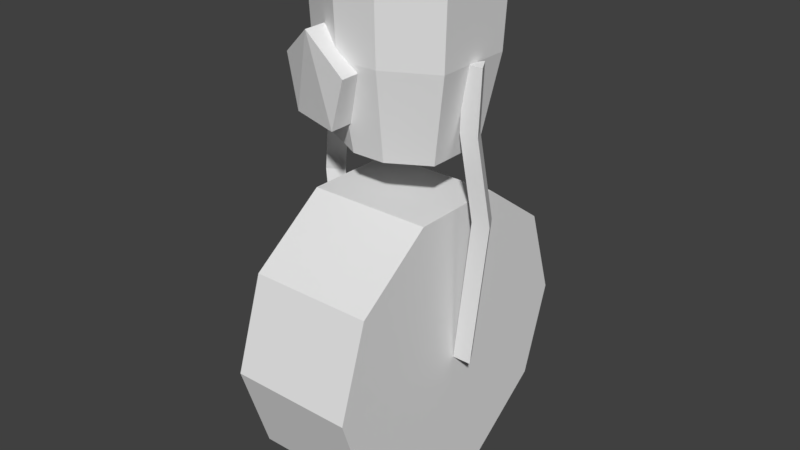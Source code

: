 # Source: Rued_n_LowPoly.blend  (saved by Blender 2.79.0; exported with 4.5.12 LTS)
import bpy
from mathutils import Matrix  # noqa: F401  (used for matrix-valued properties, if any)

bpy.ops.wm.read_factory_settings(use_empty=True)
scene = bpy.context.scene
scene.name = 'Scene'

# ---- collections
col_collection_1 = bpy.data.collections.new('Collection 1'); scene.collection.children.link(col_collection_1)

# ---- materials (node trees are filled in below, after node groups)
mat_material = bpy.data.materials.new('Material')
mat_material.alpha_threshold = 0.0
mat_material.use_transparent_shadow = False
mat_material.roughness = 0.5
mat_material.line_color = (0.0, 0.0, 0.0, 1.0)

# ---- material node trees

# ---- world
world_world = bpy.data.worlds.new('World'); scene.world = world_world
world_world.color = (0.05088, 0.05088, 0.05088)
world_world.use_sun_shadow = False
world_world.sun_shadow_jitter_overblur = 0.0
world_world.cycles.sampling_method = 'MANUAL'

# ---- meshes
me_cylinder_001 = bpy.data.meshes.new('Cylinder.001')
me_cylinder_001.from_pydata([(-0.6143, 1.0, -1.0), (-0.3486, 1.0, 1.0), (0.2517, -0.5, -1.0), (0.5174, -0.5, 1.0), (-1.48, -0.5, -1.0), (-1.215, -0.5, 1.0), (0.847, 1.0, 0.01834), (1.713, -0.5, 0.01834), (-0.01906, -0.5, 0.01834), (-0.5636, 1.0, 0.5692), (0.3024, -0.5, 0.5692), (-1.43, -0.5, 0.5692)], [], [(9, 1, 3, 10), (10, 3, 5, 11), (3, 1, 5), (11, 5, 1, 9), (0, 2, 4), (4, 8, 6, 0), (2, 7, 8, 4), (0, 6, 7, 2), (8, 11, 9, 6), (7, 10, 11, 8), (6, 9, 10, 7)])
_uv = me_cylinder_001.uv_layers.new(name='UVMap')
_uv.uv.foreach_set('vector', [0.2261, 0.7299, 0.2149, 0.7303, 0.2131, 0.6508, 0.2254, 0.6477, 0.5752, 0.7586, 0.5677, 0.756, 0.5684, 0.6739, 0.5745, 0.6644, 0.5413, 0.8114, 0.5513, 0.8712, 0.5132, 0.8361, 0.2227, 0.7199, 0.2108, 0.7203, 0.2144, 0.5979, 0.2254, 0.591, 0.1956, 0.8327, 0.2479, 0.7967, 0.226, 0.8729, 0.2129, 0.5763, 0.2141, 0.3844, 0.2239, 0.3876, 0.224, 0.5795, 0.5795, 0.5562, 0.5707, 0.5793, 0.5696, 0.3559, 0.5786, 0.3589, 0.2261, 0.3819, 0.225, 0.582, 0.2129, 0.576, 0.2107, 0.3759, 0.5768, 0.6398, 0.5702, 0.6408, 0.5729, 0.5554, 0.5782, 0.5565, 0.5753, 0.6606, 0.5685, 0.6738, 0.5712, 0.5688, 0.58, 0.549, 0.2127, 0.5765, 0.2245, 0.5788, 0.2233, 0.6628, 0.212, 0.6578])
me_cylinder_001.use_remesh_preserve_volume = False
me_cylinder_001.use_remesh_preserve_attributes = False
me_cylinder_001.use_mirror_vertex_groups = False
me_cylinder_001.update()
me_cylinder = bpy.data.meshes.new('Cylinder')
me_cylinder.from_pydata([(6.338e-09, 1.0, -1.0), (6.338e-09, 1.0, 1.0), (0.5878, 0.809, -1.0), (0.5878, 0.809, 1.0), (0.9511, 0.309, -1.0), (0.9511, 0.309, 1.0), (0.9511, -0.309, -1.0), (0.9511, -0.309, 1.0), (0.5878, -0.809, -1.0), (0.5878, -0.809, 1.0), (-8.108e-08, -1.0, -1.0), (-8.108e-08, -1.0, 1.0), (-0.5878, -0.809, -1.0), (-0.5878, -0.809, 1.0), (-0.9511, -0.309, -1.0), (-0.9511, -0.309, 1.0), (-0.9511, 0.309, -1.0), (-0.9511, 0.309, 1.0), (-0.5878, 0.809, -1.0), (-0.5878, 0.809, 1.0)], [], [(0, 1, 3, 2), (2, 3, 5, 4), (4, 5, 7, 6), (6, 7, 9, 8), (8, 9, 11, 10), (10, 11, 13, 12), (12, 13, 15, 14), (14, 15, 17, 16), (3, 1, 19, 17, 15, 13, 11, 9, 7, 5), (16, 17, 19, 18), (18, 19, 1, 0), (0, 2, 4, 6, 8, 10, 12, 14, 16, 18)])
_uv = me_cylinder.uv_layers.new(name='UVMap')
_uv.uv.foreach_set('vector', [0.5131, 0.3604, 0.5578, 0.3604, 0.5578, 0.4161, 0.5131, 0.4162, 0.5131, 0.4162, 0.5578, 0.4161, 0.5578, 0.4612, 0.5131, 0.4613, 0.5131, 0.4613, 0.5578, 0.4612, 0.5579, 0.517, 0.5132, 0.5171, 0.5132, 0.5171, 0.5579, 0.517, 0.5612, 0.5675, 0.5132, 0.5622, 0.512, 0.4296, 0.56, 0.435, 0.5601, 0.4907, 0.512, 0.4854, 0.512, 0.4854, 0.5601, 0.4907, 0.5601, 0.5358, 0.5121, 0.5305, 0.5129, 0.1694, 0.561, 0.1747, 0.5577, 0.2144, 0.513, 0.2145, 0.513, 0.2145, 0.5577, 0.2144, 0.5577, 0.2701, 0.513, 0.2702, 0.2755, 0.2316, 0.2898, 0.359, 0.2762, 0.4862, 0.24, 0.5647, 0.195, 0.5646, 0.1617, 0.4912, 0.1474, 0.3639, 0.161, 0.2366, 0.1938, 0.1527, 0.2389, 0.1528, 0.513, 0.2702, 0.5577, 0.2701, 0.5577, 0.3153, 0.513, 0.3153, 0.513, 0.3153, 0.5577, 0.3153, 0.5578, 0.3604, 0.5131, 0.3604, 0.2905, 0.3722, 0.2804, 0.2423, 0.2433, 0.1585, 0.1976, 0.1544, 0.1595, 0.2261, 0.1449, 0.3593, 0.155, 0.4754, 0.1916, 0.5551, 0.2379, 0.5592, 0.2761, 0.4861])
me_cylinder.use_remesh_preserve_volume = False
me_cylinder.use_remesh_preserve_attributes = False
me_cylinder.use_mirror_vertex_groups = False
me_cylinder.update()
me_cube = bpy.data.meshes.new('Cube')
me_cube.from_pydata([(0.697, 0.4937, -1.051), (0.697, -0.4258, -1.051), (-0.6426, -0.4258, -1.051), (-0.6426, 0.4937, -1.051), (0.9152, 0.6434, 0.8516), (0.9152, -0.5755, 0.8516), (-0.8608, -0.5755, 0.8516), (-0.8608, 0.6434, 0.8516), (0.8778, 0.6177, -0.04294), (0.8778, -0.5498, -0.04294), (-0.8233, -0.5498, -0.04294), (-0.8233, 0.6177, -0.04294), (-0.1611, 0.7882, -1.063), (-0.1611, -0.7203, -1.063), (-0.2225, 1.034, 0.8584), (-0.2225, -0.9661, 0.8584), (-0.212, 0.9918, -0.04513), (-0.212, -0.9239, -0.04513), (0.2347, 0.7882, -1.063), (0.2347, -0.7203, -1.063), (0.3023, 1.034, 0.8584), (0.3023, -0.9661, 0.8584), (0.2907, 0.9918, -0.04513), (0.2907, -0.9239, -0.04513), (0.9152, 0.6434, 0.9436), (0.9152, -0.5755, 0.9436), (-0.2225, 1.034, 0.9513), (-0.8608, 0.6434, 0.9436), (-0.2225, -0.9661, 0.9513), (-0.8608, -0.5755, 0.9436), (0.3023, 1.034, 0.9513), (0.3023, -0.9661, 0.9513), (-0.4508, -0.8027, 0.2562), (-0.4508, -1.14, 0.2534), (0.05096, -0.9149, -0.1325), (0.05096, -1.183, -0.1352), (-0.1407, -0.7885, -0.7223), (-0.1407, -1.139, -0.725), (-0.7402, -0.4214, -0.6975), (-0.7906, -0.8897, -0.725), (-0.8989, -0.5126, -0.1325), (-0.9703, -0.8252, -0.1352)], [], [(12, 13, 2, 3), (14, 7, 27, 26), (8, 4, 5, 9), (17, 15, 6, 10), (10, 6, 7, 11), (16, 12, 3, 11), (14, 16, 11, 7), (2, 10, 11, 3), (13, 17, 10, 2), (0, 8, 9, 1), (19, 23, 17, 13), (20, 22, 16, 14), (22, 18, 12, 16), (23, 21, 15, 17), (20, 14, 15, 21), (18, 19, 13, 12), (13, 17, 15, 14, 16, 12), (0, 1, 19, 18), (7, 6, 29, 27), (9, 5, 21, 23), (8, 0, 18, 22), (4, 8, 22, 20), (1, 9, 23, 19), (26, 27, 29, 28), (24, 30, 31, 25), (4, 20, 30, 24), (6, 15, 28, 29), (15, 14, 26, 28), (5, 4, 24, 25), (20, 21, 31, 30), (21, 5, 25, 31), (32, 33, 35, 34), (34, 35, 37, 36), (36, 37, 39, 38), (35, 33, 41, 39, 37), (38, 39, 41, 40), (40, 41, 33, 32), (32, 34, 36, 38, 40)])
_uv = me_cube.uv_layers.new(name='UVMap')
_uv.uv.foreach_set('vector', [0.2183, 0.7359, 0.2183, 0.8702, 0.2012, 0.844, 0.2012, 0.7621, 0.215, 0.7939, 0.1981, 0.7946, 0.1981, 0.792, 0.215, 0.7912, 0.2285, 0.7673, 0.2289, 0.821, 0.2124, 0.821, 0.2128, 0.7673, 0.5203, 0.7534, 0.5191, 0.8787, 0.4987, 0.8803, 0.4996, 0.7556, 0.245, 0.7672, 0.2453, 0.821, 0.2289, 0.821, 0.2292, 0.7672, 0.2152, 0.8197, 0.2165, 0.8491, 0.2038, 0.8491, 0.1991, 0.8202, 0.215, 0.7939, 0.2152, 0.8197, 0.1991, 0.8202, 0.1981, 0.7946, 0.2433, 0.7058, 0.245, 0.7672, 0.2292, 0.7672, 0.2309, 0.7058, 0.5236, 0.6483, 0.5203, 0.7534, 0.4996, 0.7556, 0.5059, 0.6478, 0.2269, 0.7058, 0.2285, 0.7673, 0.2128, 0.7673, 0.2145, 0.7058, 0.5458, 0.6483, 0.5472, 0.7533, 0.5203, 0.7534, 0.5236, 0.6483, 0.2287, 0.7939, 0.2284, 0.8197, 0.2152, 0.8197, 0.215, 0.7939, 0.2284, 0.8197, 0.2269, 0.8491, 0.2165, 0.8491, 0.2152, 0.8197, 0.5472, 0.7533, 0.5483, 0.8831, 0.5191, 0.8787, 0.5203, 0.7534, 0.233, 0.8412, 0.2213, 0.8412, 0.2213, 0.7927, 0.233, 0.7927, 0.2323, 0.7359, 0.2323, 0.8702, 0.2183, 0.8702, 0.2183, 0.7359, 0.1981, 0.741, 0.2248, 0.7352, 0.2485, 0.7341, 0.2485, 0.7912, 0.2248, 0.79, 0.1981, 0.7841, 0.2488, 0.7621, 0.2488, 0.844, 0.2323, 0.8702, 0.2323, 0.7359, 0.2289, 0.821, 0.2453, 0.821, 0.2453, 0.8265, 0.2289, 0.8265, 0.5669, 0.7532, 0.571, 0.8864, 0.5483, 0.8831, 0.5472, 0.7533, 0.2437, 0.8202, 0.239, 0.8491, 0.2269, 0.8491, 0.2284, 0.8197, 0.2447, 0.7946, 0.2437, 0.8202, 0.2284, 0.8197, 0.2287, 0.7939, 0.5633, 0.6491, 0.5669, 0.7532, 0.5472, 0.7533, 0.5458, 0.6483, 0.2245, 0.843, 0.2103, 0.8335, 0.2103, 0.8039, 0.2245, 0.7945, 0.2245, 0.8039, 0.2381, 0.7945, 0.2381, 0.843, 0.2245, 0.8335, 0.2447, 0.7946, 0.2287, 0.7939, 0.2287, 0.7912, 0.2447, 0.792, 0.5707, 0.8882, 0.5439, 0.8887, 0.5439, 0.8708, 0.5708, 0.8705, 0.2388, 0.745, 0.2388, 0.7935, 0.2368, 0.7935, 0.2368, 0.745, 0.2124, 0.821, 0.2289, 0.821, 0.2289, 0.8265, 0.2124, 0.8265, 0.2471, 0.7912, 0.2471, 0.8484, 0.2447, 0.8484, 0.2447, 0.7912, 0.5231, 0.8914, 0.4967, 0.8895, 0.4967, 0.8718, 0.5231, 0.8736, 0.2314, 0.8043, 0.2019, 0.7907, 0.2167, 0.7412, 0.2401, 0.752, 0.2135, 0.8275, 0.2172, 0.8265, 0.2172, 0.8631, 0.2124, 0.8645, 0.2306, 0.8341, 0.235, 0.8265, 0.235, 0.8684, 0.2289, 0.8757, 0.5013, 0.6825, 0.5256, 0.6805, 0.5316, 0.7605, 0.5123, 0.7911, 0.4942, 0.7586, 0.2414, 0.8626, 0.235, 0.8626, 0.2362, 0.8265, 0.2405, 0.8276, 0.2401, 0.8586, 0.2102, 0.8528, 0.2019, 0.7907, 0.2314, 0.8043, 0.2474, 0.8526, 0.2474, 0.8708, 0.2323, 0.8768, 0.2236, 0.8626, 0.2325, 0.8491])
me_cube.materials.append(mat_material)
me_cube.use_remesh_preserve_volume = False
me_cube.use_remesh_preserve_attributes = False
me_cube.use_mirror_vertex_groups = False
me_cube.update()
me_cylinder_002 = bpy.data.meshes.new('Cylinder.002')
me_cylinder_002.from_pydata([(-0.8053, 0.7828, -1.0), (-0.2834, 1.074, 1.0), (0.06068, -0.7172, -1.0), (0.5826, -0.4258, 1.0), (-1.671, -0.7172, -1.0), (-1.149, -0.4258, 1.0), (0.9122, 1.074, 0.01834), (1.778, -0.4258, 0.01834), (0.04619, -0.4258, 0.01834), (-0.4984, 1.074, 0.5692), (0.3676, -0.4258, 0.5692), (-1.364, -0.4258, 0.5692)], [], [(9, 1, 3, 10), (10, 3, 5, 11), (3, 1, 5), (11, 5, 1, 9), (0, 2, 4), (4, 8, 6, 0), (2, 7, 8, 4), (0, 6, 7, 2), (8, 11, 9, 6), (7, 10, 11, 8), (6, 9, 10, 7)])
_uv = me_cylinder_002.uv_layers.new(name='UVMap')
_uv.uv.foreach_set('vector', [0.5565, 0.8582, 0.5539, 0.8569, 0.5539, 0.8357, 0.5565, 0.837, 0.5153, 0.8246, 0.5117, 0.8273, 0.5117, 0.8061, 0.5153, 0.8035, 0.5241, 0.8419, 0.5241, 0.863, 0.5117, 0.8524, 0.5732, 0.6755, 0.5751, 0.7667, 0.563, 0.7651, 0.5663, 0.676, 0.5288, 0.8301, 0.5428, 0.8235, 0.5396, 0.8435, 0.5697, 0.3639, 0.5794, 0.3637, 0.5787, 0.5617, 0.5727, 0.5563, 0.5288, 0.8209, 0.52, 0.8419, 0.52, 0.8207, 0.5288, 0.7998, 0.5288, 0.8301, 0.5288, 0.8064, 0.5428, 0.7998, 0.5428, 0.8235, 0.5677, 0.6589, 0.5747, 0.5607, 0.5803, 0.5622, 0.5734, 0.6632, 0.52, 0.8419, 0.5153, 0.8246, 0.5153, 0.8035, 0.52, 0.8207, 0.5428, 0.8443, 0.5539, 0.8357, 0.5539, 0.8569, 0.5428, 0.8655])
me_cylinder_002.use_remesh_preserve_volume = False
me_cylinder_002.use_remesh_preserve_attributes = False
me_cylinder_002.use_mirror_vertex_groups = False
me_cylinder_002.update()

# ---- objects
ob_cylinder_001 = bpy.data.objects.new('Cylinder.001', me_cylinder_001)
ob_cylinder = bpy.data.objects.new('Cylinder', me_cylinder)
ob_cube = bpy.data.objects.new('Cube', me_cube)
ob_cylinder_002 = bpy.data.objects.new('Cylinder.002', me_cylinder_002)

# ---- transforms, parenting, visibility, modifiers, constraints
ob_cylinder_001.location = (0.8316, -0.004856, 0.3428)
ob_cylinder_001.scale = (0.1136, 0.1136, 1.481)
ob_cylinder_001.lineart.crease_threshold = 0.0
ob_cylinder.location = (0.02151, -0.04734, -1.063)
ob_cylinder.rotation_euler = (0.0, 1.571, 0.0)
ob_cylinder.scale = (1.594, 1.594, 0.6403)
ob_cylinder.lineart.crease_threshold = 0.0
ob_cube.location = (-0.01832, -0.01607, 1.859)
ob_cube.scale = (0.8798, 0.7031, 0.8798)
ob_cube.lock_rotations_4d = False
ob_cube.empty_display_type = 'ARROWS'
ob_cube.lineart.crease_threshold = 0.0
ob_cylinder_002.location = (-0.8237, 0.01819, 0.3458)
ob_cylinder_002.rotation_euler = (0.0, -0.0, 2.632)
ob_cylinder_002.scale = (0.1136, 0.1136, 1.481)
ob_cylinder_002.lineart.crease_threshold = 0.0

# ---- collection membership
col_collection_1.objects.link(ob_cylinder_001)
col_collection_1.objects.link(ob_cylinder)
col_collection_1.objects.link(ob_cube)
col_collection_1.objects.link(ob_cylinder_002)

# ---- scene / render settings (as saved in the file)
scene.frame_start = 1; scene.frame_end = 250; scene.frame_set(44)
scene.render.engine = 'BLENDER_EEVEE_NEXT'
scene.render.resolution_percentage = 50
scene.render.dither_intensity = 0.0
scene.cycles.use_denoising = False
scene.cycles.samples = 128
scene.cycles.sampling_pattern = 'TABULATED_SOBOL'
scene.cycles.use_adaptive_sampling = False
scene.cycles.use_light_tree = False
scene.cycles.blur_glossy = 0.0
scene.cycles.sample_clamp_indirect = 0.0
scene.view_settings.view_transform = 'Standard'
bpy.context.view_layer.update()

# ---- added for rendering (the .blend has no active camera and no usable light): camera, sun
cam_auto = bpy.data.cameras.new('AutoCamera')
cam_auto.lens = 50.0
cam_auto.sensor_width = 36.0
cam_auto.clip_end = 1000.0
ob_auto_camera = bpy.data.objects.new('AutoCamera', cam_auto)
scene.collection.objects.link(ob_auto_camera)
ob_auto_camera.location = (6.00347, -7.27153, 4.87433)
ob_auto_camera.rotation_euler = (1.09748, -7.21219e-08, 0.694738)
scene.camera = ob_auto_camera
light_auto_sun = bpy.data.lights.new('AutoSun', 'SUN')
light_auto_sun.energy = 3.0
light_auto_sun.angle = 0.0523599
ob_auto_sun = bpy.data.objects.new('AutoSun', light_auto_sun)
scene.collection.objects.link(ob_auto_sun)
ob_auto_sun.rotation_euler = (0.872665, 0.174533, 0.523599)
bpy.context.view_layer.update()
